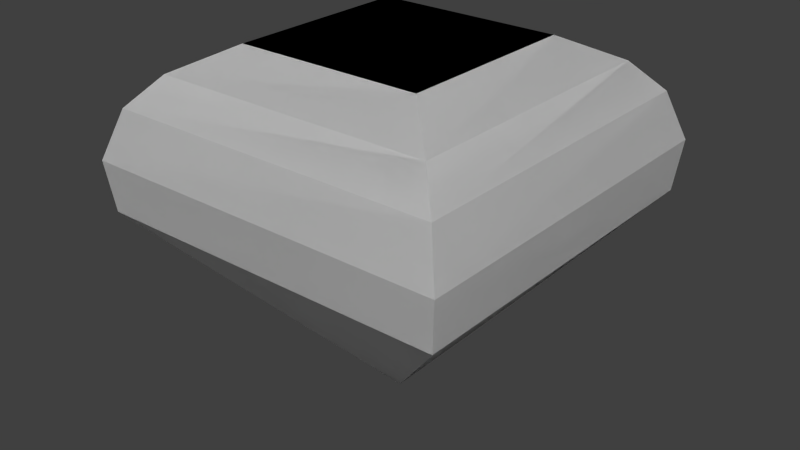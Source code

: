 # Source: Jewel.blend  (saved by Blender 2.75.0; exported with 4.5.12 LTS)
import bpy
from mathutils import Matrix  # noqa: F401  (used for matrix-valued properties, if any)

bpy.ops.wm.read_factory_settings(use_empty=True)
scene = bpy.context.scene
scene.name = 'Scene'

# ---- collections
col_collection_1 = bpy.data.collections.new('Collection 1'); scene.collection.children.link(col_collection_1)

# ---- world
world_world = bpy.data.worlds.new('World'); scene.world = world_world
world_world.color = (0.05088, 0.05088, 0.05088)
world_world.use_sun_shadow = False
world_world.sun_shadow_jitter_overblur = 0.0
world_world.cycles.sampling_method = 'MANUAL'
world_world.cycles.sample_map_resolution = 256

# ---- meshes
me_cube = bpy.data.meshes.new('Cube')
me_cube.from_pydata([(0.0003183, 0.0003183, -0.1113), (0.0003183, -0.0003182, -0.1113), (-0.0003183, -0.0003182, -0.1113), (-0.0003183, 0.0003183, -0.1113), (0.1505, 0.1505, 0.0949), (0.1505, -0.1505, 0.0949), (-0.1505, -0.1505, 0.0949), (-0.1505, 0.1505, 0.0949), (0.1459, 0.1459, 0.05388), (0.1459, -0.1459, 0.05388), (-0.1459, -0.1459, 0.05388), (-0.1459, 0.1459, 0.05388), (0.1373, 0.1373, 0.1339), (0.1373, -0.1373, 0.1339), (-0.1373, -0.1373, 0.1339), (-0.1373, 0.1373, 0.1339), (0.07664, 0.07664, 0.1782), (0.07664, -0.07664, 0.1782), (-0.07664, -0.07664, 0.1782), (-0.07664, 0.07664, 0.1782), (-0.1155, 0.1155, 0.1578), (-0.1155, -0.1155, 0.1578), (0.1155, -0.1155, 0.1578), (0.1155, 0.1155, 0.1578), (0.0003183, 0.0003183, -0.1113), (0.0003183, -0.0003182, -0.1113), (-0.0003183, -0.0003182, -0.1113), (-0.0003183, 0.0003183, -0.1113), (0.1505, 0.1505, 0.0949), (0.1505, -0.1505, 0.0949), (-0.1505, -0.1505, 0.0949), (-0.1505, 0.1505, 0.0949), (0.1459, 0.1459, 0.05388), (0.1459, -0.1459, 0.05388), (-0.1459, -0.1459, 0.05388), (-0.1459, 0.1459, 0.05388), (0.1373, 0.1373, 0.1339), (0.1373, -0.1373, 0.1339), (-0.1373, -0.1373, 0.1339), (-0.1373, 0.1373, 0.1339), (0.07664, 0.07664, 0.1782), (0.07664, -0.07664, 0.1782), (-0.07664, -0.07664, 0.1782), (-0.07664, 0.07664, 0.1782), (-0.1155, 0.1155, 0.1578), (-0.1155, -0.1155, 0.1578), (0.1155, -0.1155, 0.1578), (0.1155, 0.1155, 0.1578)], [], [(0, 1, 2, 3), (7, 6, 14, 15), (8, 4, 5, 9), (9, 5, 6, 10), (10, 6, 7, 11), (8, 0, 3, 11), (4, 8, 11, 7), (2, 10, 11, 3), (1, 9, 10, 2), (0, 8, 9, 1), (20, 21, 18, 19), (6, 5, 13, 14), (4, 7, 15, 12), (5, 4, 12, 13), (16, 19, 18, 17), (21, 22, 17, 18), (23, 20, 19, 16), (22, 23, 16, 17), (13, 12, 23, 22), (12, 15, 20, 23), (14, 13, 22, 21), (15, 14, 21, 20), (24, 27, 26, 25), (31, 39, 38, 30), (32, 33, 29, 28), (33, 34, 30, 29), (34, 35, 31, 30), (32, 35, 27, 24), (28, 31, 35, 32), (26, 27, 35, 34), (25, 26, 34, 33), (24, 25, 33, 32), (44, 43, 42, 45), (30, 38, 37, 29), (28, 36, 39, 31), (29, 37, 36, 28), (40, 41, 42, 43), (45, 42, 41, 46), (47, 40, 43, 44), (46, 41, 40, 47), (37, 46, 47, 36), (36, 47, 44, 39), (38, 45, 46, 37), (39, 44, 45, 38)])
_uv = me_cube.uv_layers.new(name='UVMap')
_uv.uv.foreach_set('vector', [0.0001107, 0.0004667, 0.0008184, 0.0, 0.001127, 0.0004679, 0.0004192, 0.0009345, 0.7026, 0.7939, 0.7038, 0.393, 0.7545, 0.4108, 0.7534, 0.7765, 0.6788, 0.1381, 0.7087, 0.1724, 0.374, 0.393, 0.3544, 0.352, 0.4249, 0.7382, 0.3829, 0.7042, 0.669, 0.4234, 0.7022, 0.466, 0.3244, 0.1386, 0.3544, 0.1728, 0.01967, 0.3935, 0.0, 0.3525, 0.354, 0.4664, 0.3544, 0.7436, 0.3538, 0.7442, 0.07668, 0.7387, 0.3208, 0.4238, 0.354, 0.4664, 0.07668, 0.7387, 0.0347, 0.7047, 0.001127, 0.0004679, 0.3244, 0.1386, 0.0, 0.3525, 0.0004192, 0.0009345, 0.702, 0.7437, 0.4249, 0.7382, 0.7022, 0.466, 0.7026, 0.7431, 0.3555, 0.0, 0.6788, 0.1381, 0.3544, 0.352, 0.3548, 0.0004666, 0.7965, 0.7476, 0.7975, 0.44, 0.8518, 0.4919, 0.8511, 0.696, 0.669, 0.4234, 0.3829, 0.7042, 0.358, 0.6537, 0.6189, 0.3975, 0.3208, 0.4238, 0.0347, 0.7047, 0.009747, 0.6541, 0.2707, 0.398, 0.7014, 0.7437, 0.7026, 1.145, 0.6518, 1.127, 0.6507, 0.7615, 0.5541, 1.047, 0.4196, 1.047, 0.419, 0.8429, 0.5534, 0.8425, 0.7975, 0.44, 1.0, 0.4406, 0.9862, 0.4923, 0.8518, 0.4919, 0.9991, 0.7482, 0.7965, 0.7476, 0.8511, 0.696, 0.9856, 0.6964, 0.6077, 0.7906, 0.6087, 1.098, 0.5541, 1.047, 0.5534, 0.8425, 0.6507, 0.7615, 0.6518, 1.127, 0.6087, 1.098, 0.6077, 0.7906, 0.2707, 0.398, 0.009747, 0.6541, 0.006126, 0.609, 0.2256, 0.3935, 0.6189, 0.3975, 0.358, 0.6537, 0.3544, 0.6085, 0.5739, 0.393, 0.7534, 0.7765, 0.7545, 0.4108, 0.7975, 0.44, 0.7965, 0.7476, 0.0001107, 0.0004667, 0.0004192, 0.0009345, 0.001127, 0.0004679, 0.0008184, 0.0, 0.7026, 0.7939, 0.7534, 0.7765, 0.7545, 0.4108, 0.7038, 0.393, 0.6788, 0.1381, 0.3544, 0.352, 0.374, 0.393, 0.7087, 0.1724, 0.4249, 0.7382, 0.7022, 0.466, 0.669, 0.4234, 0.3829, 0.7042, 0.3244, 0.1386, 0.0, 0.3525, 0.01967, 0.3935, 0.3544, 0.1728, 0.354, 0.4664, 0.07668, 0.7387, 0.3538, 0.7442, 0.3544, 0.7436, 0.3208, 0.4238, 0.0347, 0.7047, 0.07668, 0.7387, 0.354, 0.4664, 0.001127, 0.0004679, 0.0004192, 0.0009345, 0.0, 0.3525, 0.3244, 0.1386, 0.702, 0.7437, 0.7026, 0.7431, 0.7022, 0.466, 0.4249, 0.7382, 0.3555, 0.0, 0.3548, 0.0004666, 0.3544, 0.352, 0.6788, 0.1381, 0.7965, 0.7476, 0.8511, 0.696, 0.8518, 0.4919, 0.7975, 0.44, 0.669, 0.4234, 0.6189, 0.3975, 0.358, 0.6537, 0.3829, 0.7042, 0.3208, 0.4238, 0.2707, 0.398, 0.009747, 0.6541, 0.0347, 0.7047, 0.7014, 0.7437, 0.6507, 0.7615, 0.6518, 1.127, 0.7026, 1.145, 0.5541, 1.047, 0.5534, 0.8425, 0.419, 0.8429, 0.4196, 1.047, 0.7975, 0.44, 0.8518, 0.4919, 0.9862, 0.4923, 1.0, 0.4406, 0.9991, 0.7482, 0.9856, 0.6964, 0.8511, 0.696, 0.7965, 0.7476, 0.6077, 0.7906, 0.5534, 0.8425, 0.5541, 1.047, 0.6087, 1.098, 0.6507, 0.7615, 0.6077, 0.7906, 0.6087, 1.098, 0.6518, 1.127, 0.2707, 0.398, 0.2256, 0.3935, 0.006126, 0.609, 0.009747, 0.6541, 0.6189, 0.3975, 0.5739, 0.393, 0.3544, 0.6085, 0.358, 0.6537, 0.7534, 0.7765, 0.7965, 0.7476, 0.7975, 0.44, 0.7545, 0.4108])
me_cube.use_remesh_preserve_volume = False
me_cube.use_remesh_preserve_attributes = False
me_cube.use_mirror_vertex_groups = False
me_cube.update()

# ---- objects
ob_jewel = bpy.data.objects.new('jewel', me_cube)

# ---- transforms, parenting, visibility, modifiers, constraints
ob_jewel.location = (0.0, 0.0, 0.0)
ob_jewel.lock_rotations_4d = False
ob_jewel.empty_display_type = 'ARROWS'
ob_jewel.lineart.crease_threshold = 0.0

# ---- collection membership
col_collection_1.objects.link(ob_jewel)

# ---- scene / render settings (as saved in the file)
scene.frame_start = 1; scene.frame_end = 250; scene.frame_set(1)
scene.render.engine = 'BLENDER_EEVEE_NEXT'
scene.render.resolution_percentage = 50
scene.render.dither_intensity = 0.0
scene.cycles.use_denoising = False
scene.cycles.samples = 10
scene.cycles.sampling_pattern = 'TABULATED_SOBOL'
scene.cycles.light_sampling_threshold = 0.0
scene.cycles.use_adaptive_sampling = False
scene.cycles.use_light_tree = False
scene.cycles.blur_glossy = 0.0
scene.cycles.volume_bounces = 1
scene.cycles.pixel_filter_type = 'GAUSSIAN'
scene.cycles.sample_clamp_indirect = 0.0
scene.view_settings.view_transform = 'Standard'
bpy.context.view_layer.update()

# ---- added for rendering (the .blend has no active camera and no usable light): camera, sun
cam_auto = bpy.data.cameras.new('AutoCamera')
cam_auto.lens = 50.0
cam_auto.sensor_width = 36.0
cam_auto.clip_end = 1000.0
ob_auto_camera = bpy.data.objects.new('AutoCamera', cam_auto)
scene.collection.objects.link(ob_auto_camera)
ob_auto_camera.location = (0.476323, -0.571588, 0.414475)
ob_auto_camera.rotation_euler = (1.09748, -7.21219e-08, 0.694738)
scene.camera = ob_auto_camera
light_auto_sun = bpy.data.lights.new('AutoSun', 'SUN')
light_auto_sun.energy = 3.0
light_auto_sun.angle = 0.0523599
ob_auto_sun = bpy.data.objects.new('AutoSun', light_auto_sun)
scene.collection.objects.link(ob_auto_sun)
ob_auto_sun.rotation_euler = (0.872665, 0.174533, 0.523599)
bpy.context.view_layer.update()
